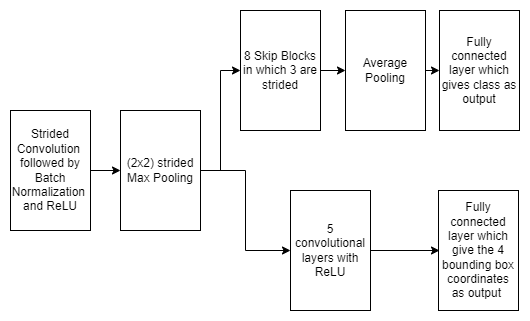

The diagram above was exported from draw.io. Its source (the exported page's mxGraphModel, read from the mxfile embedded in the PNG):
<mxGraphModel dx="1034" dy="459" grid="1" gridSize="10" guides="1" tooltips="1" connect="1" arrows="1" fold="1" page="1" pageScale="1" pageWidth="850" pageHeight="1100" math="0" shadow="0">
  <root>
    <mxCell id="0" />
    <mxCell id="1" parent="0" />
    <mxCell id="XH1kbkOgbC2YFEJzcHJ8-3" style="edgeStyle=orthogonalEdgeStyle;rounded=0;orthogonalLoop=1;jettySize=auto;html=1;entryX=0.5;entryY=1;entryDx=0;entryDy=0;" edge="1" parent="1" source="XH1kbkOgbC2YFEJzcHJ8-1" target="XH1kbkOgbC2YFEJzcHJ8-2">
      <mxGeometry relative="1" as="geometry" />
    </mxCell>
    <mxCell id="XH1kbkOgbC2YFEJzcHJ8-1" value="Strided&lt;br&gt;Convolution&amp;nbsp;&lt;br&gt;followed by&lt;br&gt;Batch Normalization&amp;nbsp; and ReLU" style="rounded=0;whiteSpace=wrap;html=1;direction=south;" vertex="1" parent="1">
      <mxGeometry x="50" y="180" width="80" height="120" as="geometry" />
    </mxCell>
    <mxCell id="XH1kbkOgbC2YFEJzcHJ8-5" style="edgeStyle=orthogonalEdgeStyle;rounded=0;orthogonalLoop=1;jettySize=auto;html=1;entryX=0.5;entryY=1;entryDx=0;entryDy=0;" edge="1" parent="1" source="XH1kbkOgbC2YFEJzcHJ8-2" target="XH1kbkOgbC2YFEJzcHJ8-4">
      <mxGeometry relative="1" as="geometry" />
    </mxCell>
    <mxCell id="XH1kbkOgbC2YFEJzcHJ8-15" style="edgeStyle=orthogonalEdgeStyle;rounded=0;orthogonalLoop=1;jettySize=auto;html=1;entryX=0.5;entryY=1;entryDx=0;entryDy=0;" edge="1" parent="1" source="XH1kbkOgbC2YFEJzcHJ8-2" target="XH1kbkOgbC2YFEJzcHJ8-11">
      <mxGeometry relative="1" as="geometry" />
    </mxCell>
    <mxCell id="XH1kbkOgbC2YFEJzcHJ8-2" value="(2x2) strided Max Pooling" style="rounded=0;whiteSpace=wrap;html=1;direction=south;" vertex="1" parent="1">
      <mxGeometry x="160" y="180" width="80" height="120" as="geometry" />
    </mxCell>
    <mxCell id="XH1kbkOgbC2YFEJzcHJ8-7" style="edgeStyle=orthogonalEdgeStyle;rounded=0;orthogonalLoop=1;jettySize=auto;html=1;entryX=0.5;entryY=1;entryDx=0;entryDy=0;" edge="1" parent="1" source="XH1kbkOgbC2YFEJzcHJ8-4" target="XH1kbkOgbC2YFEJzcHJ8-6">
      <mxGeometry relative="1" as="geometry" />
    </mxCell>
    <mxCell id="XH1kbkOgbC2YFEJzcHJ8-4" value="8 Skip Blocks in which 3 are strided" style="rounded=0;whiteSpace=wrap;html=1;direction=south;" vertex="1" parent="1">
      <mxGeometry x="280" y="80" width="80" height="120" as="geometry" />
    </mxCell>
    <mxCell id="XH1kbkOgbC2YFEJzcHJ8-9" style="edgeStyle=orthogonalEdgeStyle;rounded=0;orthogonalLoop=1;jettySize=auto;html=1;exitX=0.5;exitY=0;exitDx=0;exitDy=0;entryX=0.5;entryY=1;entryDx=0;entryDy=0;" edge="1" parent="1" source="XH1kbkOgbC2YFEJzcHJ8-6" target="XH1kbkOgbC2YFEJzcHJ8-8">
      <mxGeometry relative="1" as="geometry" />
    </mxCell>
    <mxCell id="XH1kbkOgbC2YFEJzcHJ8-6" value="Average Pooling" style="rounded=0;whiteSpace=wrap;html=1;direction=south;" vertex="1" parent="1">
      <mxGeometry x="385" y="80" width="80" height="120" as="geometry" />
    </mxCell>
    <mxCell id="XH1kbkOgbC2YFEJzcHJ8-8" value="Fully connected layer which gives class as output" style="rounded=0;whiteSpace=wrap;html=1;direction=south;" vertex="1" parent="1">
      <mxGeometry x="479" y="80" width="80" height="120" as="geometry" />
    </mxCell>
    <mxCell id="XH1kbkOgbC2YFEJzcHJ8-10" style="edgeStyle=orthogonalEdgeStyle;rounded=0;orthogonalLoop=1;jettySize=auto;html=1;entryX=0.5;entryY=1;entryDx=0;entryDy=0;" edge="1" parent="1" source="XH1kbkOgbC2YFEJzcHJ8-11">
      <mxGeometry relative="1" as="geometry">
        <mxPoint x="479" y="320" as="targetPoint" />
      </mxGeometry>
    </mxCell>
    <mxCell id="XH1kbkOgbC2YFEJzcHJ8-11" value="5 convolutional layers with ReLU" style="rounded=0;whiteSpace=wrap;html=1;direction=south;" vertex="1" parent="1">
      <mxGeometry x="330" y="260" width="80" height="120" as="geometry" />
    </mxCell>
    <mxCell id="XH1kbkOgbC2YFEJzcHJ8-16" value="Fully connected layer which give the 4 bounding box coordinates as output&amp;nbsp;" style="rounded=0;whiteSpace=wrap;html=1;direction=south;" vertex="1" parent="1">
      <mxGeometry x="478" y="260" width="80" height="120" as="geometry" />
    </mxCell>
  </root>
</mxGraphModel>